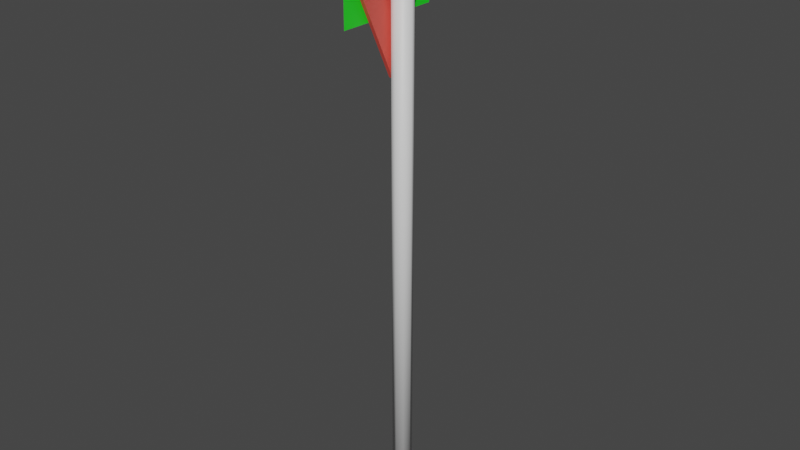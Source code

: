 # Source: zs3.blend  (saved by Blender 2.93.20; exported with 4.5.12 LTS)
import bpy
from mathutils import Matrix  # noqa: F401  (used for matrix-valued properties, if any)

bpy.ops.wm.read_factory_settings(use_empty=True)
scene = bpy.context.scene
scene.name = 'Scene'

# ---- collections
col_collection = bpy.data.collections.new('Collection'); scene.collection.children.link(col_collection)

# ---- materials (node trees are filled in below, after node groups)
mat_metal = bpy.data.materials.new('Metal')
mat_metal.use_transparent_shadow = False
mat_sign = bpy.data.materials.new('Sign')
mat_sign.use_transparent_shadow = False
mat_number = bpy.data.materials.new('Number')
mat_number.use_transparent_shadow = False

# ---- material node trees
mat_metal.use_nodes = True; mat_metal.node_tree.nodes.clear()
_N = mat_metal.node_tree.nodes; _L = mat_metal.node_tree.links
n0 = _N.new('ShaderNodeBsdfPrincipled'); n0.name = 'Principled BSDF'; n0.location = (10, 300)
n0.distribution = 'GGX'
n0.subsurface_method = 'BURLEY'
n0.inputs[3].default_value = 1.45
n0.inputs[27].default_value = (0.0, 0.0, 0.0, 1.0)
n0.inputs[28].default_value = 1.0
n1 = _N.new('ShaderNodeOutputMaterial'); n1.name = 'Material Output'; n1.location = (300, 300)
_L.new(n0.outputs[0], n1.inputs[0])
n1.is_active_output = True
mat_sign.use_nodes = True; mat_sign.node_tree.nodes.clear()
_N = mat_sign.node_tree.nodes; _L = mat_sign.node_tree.links
n0 = _N.new('ShaderNodeBsdfPrincipled'); n0.name = 'Principled BSDF'; n0.location = (10, 300)
n0.distribution = 'GGX'
n0.subsurface_method = 'BURLEY'
n0.inputs[0].default_value = (0.8, 0.08476, 0.06195, 1.0)
n0.inputs[3].default_value = 1.45
n0.inputs[27].default_value = (0.0, 0.0, 0.0, 1.0)
n0.inputs[28].default_value = 1.0
n1 = _N.new('ShaderNodeOutputMaterial'); n1.name = 'Material Output'; n1.location = (300, 300)
_L.new(n0.outputs[0], n1.inputs[0])
n1.is_active_output = True
mat_number.use_nodes = True; mat_number.node_tree.nodes.clear()
_N = mat_number.node_tree.nodes; _L = mat_number.node_tree.links
n0 = _N.new('ShaderNodeBsdfPrincipled'); n0.name = 'Principled BSDF'; n0.location = (10, 300)
n0.distribution = 'GGX'
n0.subsurface_method = 'BURLEY'
n0.inputs[0].default_value = (0.01557, 0.8, 0.01819, 1.0)
n0.inputs[3].default_value = 1.45
n0.inputs[27].default_value = (0.0, 0.0, 0.0, 1.0)
n0.inputs[28].default_value = 1.0
n1 = _N.new('ShaderNodeOutputMaterial'); n1.name = 'Material Output'; n1.location = (300, 300)
_L.new(n0.outputs[0], n1.inputs[0])
n1.is_active_output = True

# ---- world
world_world = bpy.data.worlds.new('World'); scene.world = world_world
world_world.use_nodes = True; world_world.node_tree.nodes.clear()
_N = world_world.node_tree.nodes; _L = world_world.node_tree.links
n0 = _N.new('ShaderNodeOutputWorld'); n0.name = 'World Output'; n0.location = (300, 300)
n1 = _N.new('ShaderNodeBackground'); n1.name = 'Background'; n1.location = (10, 300)
n1.inputs[0].default_value = (0.05088, 0.05088, 0.05088, 1.0)
_L.new(n1.outputs[0], n0.inputs[0])
n0.is_active_output = True
world_world.color = (0.05088, 0.05088, 0.05088)
world_world.use_sun_shadow = False
world_world.sun_shadow_jitter_overblur = 0.0

# ---- meshes
me_cylinder = bpy.data.meshes.new('Cylinder')
me_cylinder.from_pydata([(-7.078e-09, -0.2456, -1.0), (-7.078e-09, -0.2456, 2.0), (0.03536, -0.2602, -1.0), (0.03536, -0.2602, 2.0), (0.05, -0.2956, -1.0), (0.05, -0.2956, 2.0), (0.03536, -0.3309, -1.0), (0.03536, -0.3309, 2.0), (-1.145e-08, -0.3456, -1.0), (-1.145e-08, -0.3456, 2.0), (-0.03536, -0.3309, -1.0), (-0.03536, -0.3309, 2.0), (-0.05, -0.2956, -1.0), (-0.05, -0.2956, 2.0), (-0.03536, -0.2602, -1.0), (-0.03536, -0.2602, 2.0), (-0.07645, -0.2959, 1.252), (-0.07645, -0.6765, 2.051), (-0.07645, 0.0848, 2.051), (-0.05741, -0.2959, 1.252), (-0.05741, -0.6765, 2.051), (-0.05741, 0.0848, 2.051), (-0.0805, -0.01595, 1.527), (-0.0805, -0.5758, 1.527), (-0.0805, -0.01595, 2.087), (-0.0805, -0.5758, 2.087)], [], [(0, 1, 3, 2), (2, 3, 5, 4), (4, 5, 7, 6), (6, 7, 9, 8), (8, 9, 11, 10), (10, 11, 13, 12), (3, 1, 15, 13, 11, 9, 7, 5), (12, 13, 15, 14), (14, 15, 1, 0), (0, 2, 4, 6, 8, 10, 12, 14), (16, 17, 18), (16, 18, 21, 19), (19, 21, 20), (19, 20, 17, 16), (21, 18, 17, 20), (22, 23, 25, 24)])
me_cylinder.polygons.foreach_set('use_smooth', [1, 1, 1, 1, 1, 1, 0, 1, 1, 0, 0, 0, 0, 0, 0, 0])
me_cylinder.polygons.foreach_set('material_index', [0, 0, 0, 0, 0, 0, 0, 0, 0, 0, 1, 1, 1, 1, 1, 2])
_uv = me_cylinder.uv_layers.new(name='UVMap')
_uv.uv.foreach_set('vector', [0.5557, 0.01313, 0.5557, 0.9869, 0.5442, 0.9869, 0.5442, 0.01313, 0.4688, 0.01313, 0.4688, 0.9869, 0.4573, 0.9869, 0.4573, 0.01313, 0.4573, 0.01313, 0.4573, 0.9869, 0.4458, 0.9869, 0.4458, 0.01313, 0.6164, 0.01313, 0.6164, 0.9869, 0.6049, 0.9869, 0.6049, 0.01313, 0.6049, 0.01313, 0.6049, 0.9869, 0.5934, 0.9869, 0.5934, 0.01313, 0.518, 0.01313, 0.518, 0.9869, 0.5065, 0.9869, 0.5065, 0.01313, 0.1861, 0.3457, 0.1774, 0.3545, 0.1649, 0.3545, 0.1562, 0.3457, 0.1562, 0.3333, 0.1649, 0.3245, 0.1774, 0.3245, 0.1861, 0.3333, 0.5065, 0.01313, 0.5065, 0.9869, 0.495, 0.9869, 0.495, 0.01313, 0.5672, 0.01313, 0.5672, 0.9869, 0.5557, 0.9869, 0.5557, 0.01313, 0.2507, 0.3545, 0.2382, 0.3545, 0.2295, 0.3457, 0.2295, 0.3333, 0.2382, 0.3245, 0.2507, 0.3245, 0.2595, 0.3333, 0.2595, 0.3457, 0.5, 0.0, 1.0, 1.0, 0.0, 1.0, 0.07555, 0.2251, 0.07555, 0.6756, 0.06054, 0.6756, 0.06054, 0.2251, 0.4635, 0.008108, 0.2393, 0.4887, 0.005166, 0.0128, 0.02878, 0.229, 0.02878, 0.6795, 0.01376, 0.6795, 0.01376, 0.229, 0.1249, 0.3145, 0.14, 0.3145, 0.14, 0.6149, 0.1249, 0.6149, 0.0, 0.0, 1.0, 0.0, 1.0, 1.0, 0.0, 1.0])
me_cylinder.materials.append(mat_metal)
me_cylinder.materials.append(mat_sign)
me_cylinder.materials.append(mat_number)
me_cylinder.use_remesh_fix_poles = True
me_cylinder.use_remesh_preserve_attributes = False
me_cylinder.update()

# ---- objects
ob_zs3 = bpy.data.objects.new('Zs3', me_cylinder)

# ---- transforms, parenting, visibility, modifiers, constraints
ob_zs3.location = (0.0, 0.0, 0.0)

# ---- collection membership
col_collection.objects.link(ob_zs3)

# ---- scene / render settings (as saved in the file)
scene.frame_start = 1; scene.frame_end = 24; scene.frame_set(0)
scene.render.engine = 'BLENDER_EEVEE_NEXT'
scene.cycles.use_denoising = False
scene.cycles.samples = 128
scene.cycles.sampling_pattern = 'TABULATED_SOBOL'
scene.cycles.use_adaptive_sampling = False
scene.cycles.use_light_tree = False
scene.view_settings.view_transform = 'Filmic'
bpy.context.view_layer.update()

# ---- added for rendering (the .blend has no active camera and no usable light): camera, sun
cam_auto = bpy.data.cameras.new('AutoCamera')
cam_auto.lens = 50.0
cam_auto.sensor_width = 36.0
cam_auto.clip_end = 1000.0
ob_auto_camera = bpy.data.objects.new('AutoCamera', cam_auto)
scene.collection.objects.link(ob_auto_camera)
ob_auto_camera.location = (2.9287, -3.8286, 2.8985)
ob_auto_camera.rotation_euler = (1.09748, -7.21219e-08, 0.694738)
scene.camera = ob_auto_camera
light_auto_sun = bpy.data.lights.new('AutoSun', 'SUN')
light_auto_sun.energy = 3.0
light_auto_sun.angle = 0.0523599
ob_auto_sun = bpy.data.objects.new('AutoSun', light_auto_sun)
scene.collection.objects.link(ob_auto_sun)
ob_auto_sun.rotation_euler = (0.872665, 0.174533, 0.523599)
bpy.context.view_layer.update()
